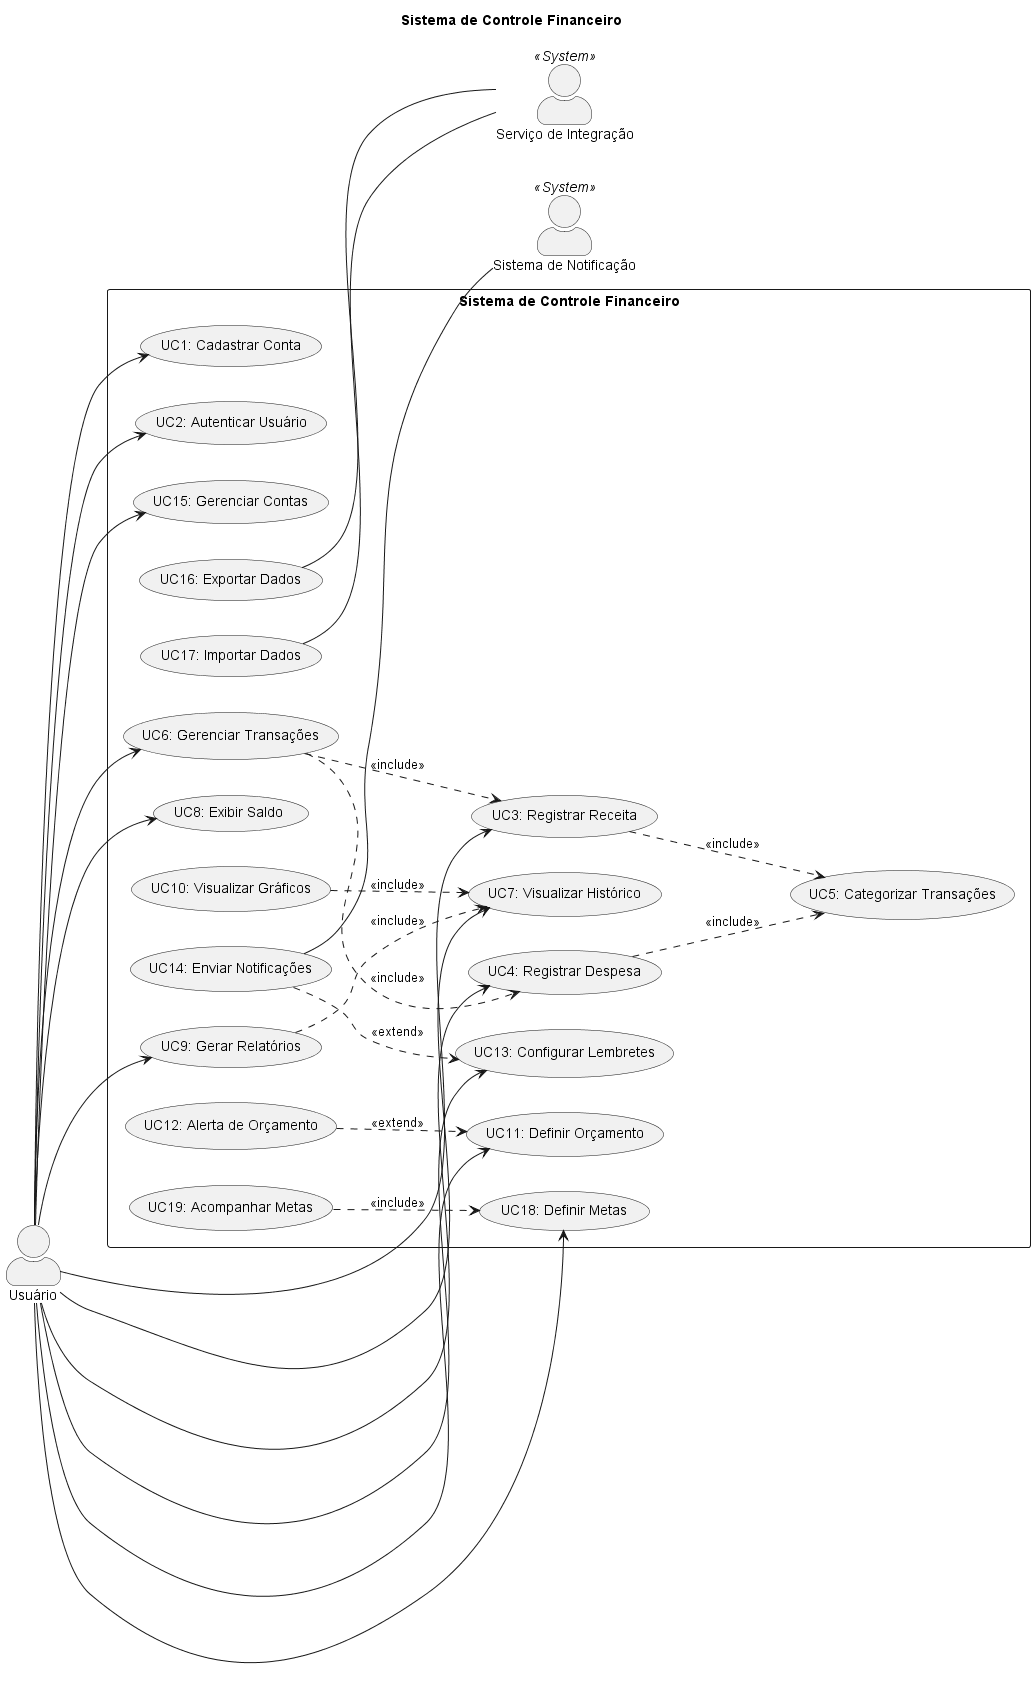

The diagram above was rendered by PlantUML. Its source (embedded in the PNG):
@startuml
skinparam actorStyle awesome
left to right direction

title Sistema de Controle Financeiro

' --- Atores ---
actor "Usuário" as Usuario
actor "Sistema de Notificação" as Notificacao <<System>>
actor "Serviço de Integração" as Integracao <<System>>

' --- Sistema ---
rectangle "Sistema de Controle Financeiro" {
    
    ' Contas e Autenticação
    usecase "UC1: Cadastrar Conta" as UC1
    usecase "UC2: Autenticar Usuário" as UC2
    usecase "UC15: Gerenciar Contas" as UC15
    
    ' Transações
    usecase "UC3: Registrar Receita" as UC3
    usecase "UC4: Registrar Despesa" as UC4
    usecase "UC5: Categorizar Transações" as UC5
    usecase "UC6: Gerenciar Transações" as UC6
    
    ' Relatórios e Visualização
    usecase "UC7: Visualizar Histórico" as UC7
    usecase "UC8: Exibir Saldo" as UC8
    usecase "UC9: Gerar Relatórios" as UC9
    usecase "UC10: Visualizar Gráficos" as UC10
    
    ' Orçamentos e Metas
    usecase "UC11: Definir Orçamento" as UC11
    usecase "UC12: Alerta de Orçamento" as UC12
    usecase "UC18: Definir Metas" as UC18
    usecase "UC19: Acompanhar Metas" as UC19
    
    ' Notificações e Importação
    usecase "UC13: Configurar Lembretes" as UC13
    usecase "UC14: Enviar Notificações" as UC14
    usecase "UC16: Exportar Dados" as UC16
    usecase "UC17: Importar Dados" as UC17
}

' --- Ligações do Usuário ---
Usuario --> UC1
Usuario --> UC2
Usuario --> UC15
Usuario --> UC3
Usuario --> UC4
Usuario --> UC6
Usuario --> UC7
Usuario --> UC8
Usuario --> UC9
Usuario --> UC11
Usuario --> UC13
Usuario --> UC18

' --- Relacionamentos Internos ---
UC6 ..> UC3 : <<include>>
UC6 ..> UC4 : <<include>>
UC3 ..> UC5 : <<include>>
UC4 ..> UC5 : <<include>>
UC9 ..> UC7 : <<include>>
UC10 ..> UC7 : <<include>>
UC12 ..> UC11 : <<extend>>
UC14 ..> UC13 : <<extend>>
UC19 ..> UC18 : <<include>>

' --- Sistemas Externos ---
UC14 -- Notificacao
UC16 -- Integracao
UC17 -- Integracao

@enduml